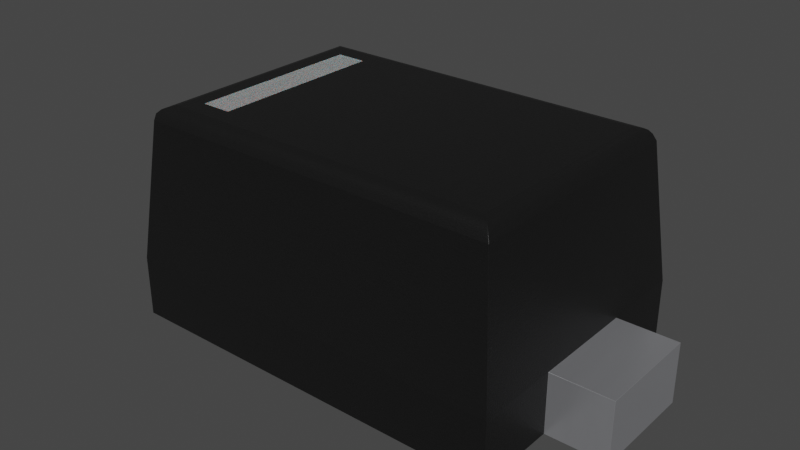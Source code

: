 # Source: SOD-523.blend  (saved by Blender 4.1.24; exported with 4.5.12 LTS)
import bpy
from mathutils import Matrix  # noqa: F401  (used for matrix-valued properties, if any)

bpy.ops.wm.read_factory_settings(use_empty=True)
scene = bpy.context.scene
scene.name = 'Scene'

# ---- collections
col_sod_523 = bpy.data.collections.new('SOD-523'); scene.collection.children.link(col_sod_523)

# ---- materials (node trees are filled in below, after node groups)
mat_plastic_chip = bpy.data.materials.new('plastic_chip')
mat_plastic_chip.use_transparent_shadow = False
mat_plastic_chip.preview_render_type = 'CUBE'
mat_white_markings = bpy.data.materials.new('white_markings')
mat_white_markings.use_transparent_shadow = False
mat_white_markings.preview_render_type = 'FLAT'
mat_metal_pins = bpy.data.materials.new('metal_pins')
mat_metal_pins.use_transparent_shadow = False
mat_metal_pins.preview_render_type = 'CUBE'

# ---- material node trees
mat_plastic_chip.use_nodes = True; mat_plastic_chip.node_tree.nodes.clear()
_N = mat_plastic_chip.node_tree.nodes; _L = mat_plastic_chip.node_tree.links
n0 = _N.new('ShaderNodeBsdfPrincipled'); n0.name = 'Principled BSDF'; n0.location = (10, 300)
n0.distribution = 'GGX'
n0.subsurface_method = 'BURLEY'
n0.inputs[0].default_value = (0.009312, 0.009312, 0.009312, 1.0)
n0.inputs[1].default_value = 0.1372
n0.inputs[2].default_value = 0.3706
n0.inputs[3].default_value = 1.45
n0.inputs[27].default_value = (0.0, 0.0, 0.0, 1.0)
n0.inputs[28].default_value = 1.0
n1 = _N.new('ShaderNodeOutputMaterial'); n1.name = 'Material Output'; n1.location = (300, 300)
n2 = _N.new('ShaderNodeTexNoise'); n2.name = 'Noise Texture'; n2.location = (-893, 54)
n2.inputs[2].default_value = 200.0
n2.inputs[3].default_value = 3.6
n2.inputs[4].default_value = 0.8375
n3 = _N.new('ShaderNodeBump'); n3.name = 'Bump'; n3.location = (-604, -53)
n3.inputs[0].default_value = 0.08
n3.inputs[1].default_value = 1.0
n3.inputs[2].default_value = 1.0
_L.new(n0.outputs[0], n1.inputs[0])
_L.new(n2.outputs[0], n3.inputs[3])
_L.new(n3.outputs[0], n0.inputs[5])
n1.is_active_output = True
mat_white_markings.use_nodes = True; mat_white_markings.node_tree.nodes.clear()
_N = mat_white_markings.node_tree.nodes; _L = mat_white_markings.node_tree.links
n0 = _N.new('ShaderNodeOutputMaterial'); n0.name = 'Material Output'; n0.location = (300, 300)
n1 = _N.new('ShaderNodeBsdfPrincipled'); n1.name = 'Principled BSDF'; n1.location = (-34, 272)
n1.distribution = 'GGX'
n1.subsurface_method = 'BURLEY'
n1.inputs[1].default_value = 0.02
n1.inputs[2].default_value = 0.4636
n1.inputs[3].default_value = 1.4
n1.inputs[8].default_value = 1.0
n1.inputs[10].default_value = 0.3682
n1.inputs[13].default_value = 0.6591
n1.inputs[18].default_value = 0.2318
n1.inputs[20].default_value = 0.6709
n1.inputs[24].default_value = 0.1191
n1.inputs[27].default_value = (0.0, 0.0, 0.0, 1.0)
n1.inputs[28].default_value = 1.0
n2 = _N.new('ShaderNodeMapping'); n2.name = 'Mapping'; n2.location = (-1010, 265)
n2.inputs[3].default_value = (3.0, 1.0, 1.0)
n3 = _N.new('ShaderNodeTexCoord'); n3.name = 'Texture Coordinate'; n3.location = (-1250, 180)
n4 = _N.new('ShaderNodeBump'); n4.name = 'Bump'; n4.location = (-376, -99)
n4.inputs[0].default_value = 0.05
n4.inputs[1].default_value = 1.0
n4.inputs[2].default_value = 1.0
n5 = _N.new('ShaderNodeTexNoise'); n5.name = 'Noise Texture'; n5.location = (-662, 176)
n5.inputs[2].default_value = 88.0
n5.inputs[3].default_value = 10.8
n5.inputs[4].default_value = 0.9167
n5.inputs[8].default_value = 1.6
n6 = _N.new('ShaderNodeValToRGB'); n6.name = 'ColorRamp'; n6.location = (-354, 186)
while len(n6.color_ramp.elements) > 1: n6.color_ramp.elements.remove(n6.color_ramp.elements[-1])
n6.color_ramp.elements[0].position = 0.0; n6.color_ramp.elements[0].color = (0.2596, 0.2596, 0.2596, 1.0)
_e = n6.color_ramp.elements.new(1.0); _e.color = (0.6303, 0.6303, 0.6303, 1.0)
n7 = _N.new('ShaderNodeMix'); n7.name = 'Mix'; n7.location = (-204, 152)
n7.data_type = 'RGBA'
n7.inputs[0].default_value = 0.3682
n7.inputs[7].default_value = (0.2525, 0.2525, 0.2525, 1.0)
_L.new(n5.outputs[0], n6.inputs[0])
_L.new(n1.outputs[0], n0.inputs[0])
_L.new(n3.outputs[2], n2.inputs[0])
_L.new(n2.outputs[0], n5.inputs[0])
_L.new(n5.outputs[0], n4.inputs[3])
_L.new(n4.outputs[0], n1.inputs[5])
_L.new(n6.outputs[0], n7.inputs[6])
_L.new(n7.outputs[2], n1.inputs[0])
n0.is_active_output = True
mat_metal_pins.use_nodes = True; mat_metal_pins.node_tree.nodes.clear()
_N = mat_metal_pins.node_tree.nodes; _L = mat_metal_pins.node_tree.links
n0 = _N.new('ShaderNodeMapping'); n0.name = 'Mapping'; n0.location = (-1447, -91)
n0.inputs[3].default_value = (4.8, 1.2, 1.1)
n1 = _N.new('ShaderNodeBsdfPrincipled'); n1.name = 'Principled BSDF'; n1.location = (-560, 254)
n1.distribution = 'GGX'
n1.subsurface_method = 'BURLEY'
n1.inputs[1].default_value = 0.7818
n1.inputs[2].default_value = 0.2886
n1.inputs[3].default_value = 1.45
n1.inputs[13].default_value = 0.0
n1.inputs[27].default_value = (0.0, 0.0, 0.0, 1.0)
n1.inputs[28].default_value = 1.0
n2 = _N.new('ShaderNodeOutputMaterial'); n2.name = 'Material Output.002'; n2.location = (-205, 253)
n2.width = 213
n3 = _N.new('ShaderNodeTexNoise'); n3.name = 'Noise Texture.002'; n3.location = (-1228, -73)
n3.inputs[2].default_value = 0.1
n3.inputs[3].default_value = 7.0
n3.inputs[4].default_value = 0.6
n3.inputs[8].default_value = 0.4
n4 = _N.new('ShaderNodeTexCoord'); n4.name = 'Texture Coordinate'; n4.location = (-1636, -116)
n5 = _N.new('ShaderNodeMix'); n5.name = 'Mix.001'; n5.location = (-921, 45)
n5.data_type = 'RGBA'
n5.inputs[6].default_value = (0.9398, 0.9547, 1.0, 1.0)
n5.inputs[7].default_value = (0.13, 0.1259, 0.1359, 1.0)
n6 = _N.new('ShaderNodeBump'); n6.name = 'Bump.001'; n6.location = (-1001, -227)
n6.inputs[0].default_value = 0.05
n6.inputs[1].default_value = 0.01
n6.inputs[2].default_value = 1.0
_L.new(n1.outputs[0], n2.inputs[0])
_L.new(n3.outputs[0], n6.inputs[3])
_L.new(n0.outputs[0], n3.inputs[0])
_L.new(n3.outputs[0], n5.inputs[0])
_L.new(n4.outputs[3], n0.inputs[0])
_L.new(n5.outputs[2], n1.inputs[0])
_L.new(n6.outputs[0], n1.inputs[5])
n2.is_active_output = True

# ---- world
world_world = bpy.data.worlds.new('World'); scene.world = world_world
world_world.use_nodes = True; world_world.node_tree.nodes.clear()
_N = world_world.node_tree.nodes; _L = world_world.node_tree.links
n0 = _N.new('ShaderNodeOutputWorld'); n0.name = 'World Output'; n0.location = (300, 300)
n1 = _N.new('ShaderNodeBackground'); n1.name = 'Background'; n1.location = (10, 300)
n1.inputs[0].default_value = (0.05088, 0.05088, 0.05088, 1.0)
_L.new(n1.outputs[0], n0.inputs[0])
n0.is_active_output = True
world_world.color = (0.05088, 0.05088, 0.05088)
world_world.use_sun_shadow = False
world_world.sun_shadow_jitter_overblur = 0.0

# ---- meshes
me_sod_523 = bpy.data.meshes.new('SOD-523')
me_sod_523.from_pydata([(0.65, -0.175, 0.0), (0.65, 0.175, 0.2), (-0.65, 0.45, 0.0), (-0.65, -0.175, 0.0), (-0.65, -0.175, 0.2), (-0.5524, -0.3524, 0.7), (0.65, 0.45, 0.0), (-0.65, -0.45, 0.0), (0.65, -0.45, 0.0), (-0.65, -0.45, 0.2), (-0.6022, 0.4022, 0.6552), (0.65, -0.45, 0.2), (0.65, -0.175, 0.2), (0.6022, -0.4022, 0.6552), (-0.5848, -0.3848, 0.6888), (0.5928, -0.3928, 0.6764), (0.5725, 0.372, 0.6951), (-0.5967, -0.3967, 0.6764), (-0.5705, -0.37, 0.6951), (-0.5848, 0.3848, 0.6888), (-0.5966, 0.3966, 0.6764), (-0.4, -0.2925, 0.699), (-0.5, 0.2925, 0.699), (0.85, -0.175, 0.2), (0.85, -0.175, 0.0), (0.85, 0.175, 0.0), (-0.85, -0.175, 0.2), (-0.65, 0.175, 0.2), (-0.5, 0.2925, 0.7), (-0.5, -0.2925, 0.699), (-0.5, -0.2925, 0.7), (-0.4, 0.2925, 0.699), (0.85, 0.175, 0.2), (-0.4, -0.2925, 0.7), (-0.65, 0.175, 0.0), (-0.85, 0.175, 0.0), (-0.85, 0.175, 0.2), (0.65, 0.175, 0.0), (0.65, 0.45, 0.2), (-0.65, 0.45, 0.2), (-0.5524, 0.3524, 0.7), (-0.4, 0.2925, 0.7), (-0.85, -0.175, 0.0), (0.6022, 0.4022, 0.6552), (-0.6022, -0.4022, 0.6552), (0.5725, -0.372, 0.6951), (0.5524, -0.3524, 0.7), (0.5831, -0.3831, 0.6888), (-0.5705, 0.37, 0.6951), (0.5524, 0.3524, 0.7), (0.5831, 0.3831, 0.6888), (0.5928, 0.3928, 0.6764)], [], [(9, 11, 13, 44), (11, 8, 0, 12), (6, 38, 1, 37), (38, 6, 2, 39), (3, 7, 9, 4), (7, 8, 11, 9), (25, 24, 0, 37), (50, 16, 45, 47), (38, 39, 10, 43), (47, 45, 18, 14), (43, 13, 11, 12, 1, 38), (42, 35, 34, 3), (21, 33, 41, 31), (4, 9, 44, 10, 39, 27), (46, 49, 41, 33, 30, 5), (18, 5, 40, 48), (17, 14, 19, 20), (37, 0, 8, 7, 3, 34, 2, 6), (44, 17, 20, 10), (49, 16, 48, 40), (48, 19, 14, 18), (49, 40, 5, 30, 28, 41), (20, 19, 50, 51), (10, 20, 51, 43), (16, 50, 19, 48), (51, 50, 47, 15), (15, 13, 43, 51), (14, 17, 15, 47), (17, 44, 13, 15), (29, 30, 33, 21), (22, 28, 30, 29), (22, 31, 41, 28), (31, 22, 29, 21), (32, 23, 24, 25), (37, 1, 32, 25), (24, 23, 12, 0), (1, 12, 23, 32), (26, 36, 35, 42), (4, 26, 42, 3), (36, 27, 34, 35), (4, 27, 36, 26), (2, 34, 27, 39), (16, 49, 46, 45), (46, 5, 18, 45)])
me_sod_523.polygons.foreach_set('use_smooth', [True] * 44)
me_sod_523.polygons.foreach_set('material_index', [0, 0, 0, 0, 0, 0, 2, 0, 0, 0, 0, 2, 1, 0, 0, 0, 0, 0, 0, 0, 0, 0, 0, 0, 0, 0, 0, 0, 0, 1, 1, 1, 1, 2, 2, 2, 2, 2, 2, 2, 2, 0, 0, 0])
_k = set([(0, 8), (0, 12), (0, 24), (0, 37), (1, 12), (1, 32), (1, 37), (1, 38), (2, 6), (2, 34), (2, 39), (3, 4), (3, 7), (3, 34), (3, 42), (4, 9), (4, 26), (4, 27), (5, 18), (5, 40), (5, 46), (6, 37), (6, 38), (7, 8), (7, 9), (8, 11), (9, 11), (9, 44), (10, 20), (10, 39), (10, 43), (10, 44), (11, 12), (11, 13), (12, 23), (13, 15), (13, 43), (13, 44), (14, 17), (14, 18), (15, 47), (16, 49), (16, 50), (17, 44), (19, 20), (19, 48), (21, 29), (21, 31), (21, 33), (22, 28), (22, 29), (22, 31), (23, 24), (23, 32), (24, 25), (25, 32), (25, 37), (26, 36), (26, 42), (27, 34), (27, 36), (27, 39), (28, 30), (28, 41), (29, 30), (30, 33), (31, 41), (33, 41), (34, 35), (35, 36), (35, 42), (38, 39), (38, 43), (40, 48), (40, 49), (43, 51), (45, 46), (45, 47), (46, 49), (50, 51)])
me_sod_523.attributes.new('sharp_edge', 'BOOLEAN', 'EDGE').data.foreach_set('value', [ (min(e.vertices), max(e.vertices)) in _k for e in me_sod_523.edges])
_uv = me_sod_523.uv_layers.new(name='UVMap')
_uv.uv.foreach_set('vector', [0.1538, 0.3634, 0.9185, 0.3634, 0.8904, 0.6312, 0.182, 0.6312, 0.2353, 0.3634, 0.2353, 0.2458, 0.3971, 0.2458, 0.3971, 0.3634, 0.7647, 0.2458, 0.7647, 0.3634, 0.6029, 0.3634, 0.6029, 0.2458, 0.9185, 0.3634, 0.9185, 0.2458, 0.1538, 0.2458, 0.1538, 0.3634, 0.3971, 0.2458, 0.2353, 0.2458, 0.2353, 0.3634, 0.3971, 0.3634, 0.1538, 0.2458, 0.9185, 0.2458, 0.9185, 0.3634, 0.1538, 0.3634, 1.036, 0.6029, 1.036, 0.3971, 0.9185, 0.3971, 0.9185, 0.6029, 0.8792, 0.7253, 0.8722, 0.7183, 0.8722, 0.2817, 0.8792, 0.2747, 0.9185, 0.3634, 0.1538, 0.3634, 0.182, 0.6312, 0.8904, 0.6312, 0.8792, 0.2747, 0.8722, 0.2817, 0.2014, 0.2829, 0.1922, 0.2736, 0.7366, 0.6312, 0.2634, 0.6312, 0.2353, 0.3634, 0.3971, 0.3634, 0.6029, 0.3634, 0.7647, 0.3634, 0.03619, 0.3971, 0.03619, 0.6029, 0.1538, 0.6029, 0.1538, 0.3971, 0.3279, 0.657, 0.3279, 0.6576, 0.6721, 0.6576, 0.6721, 0.657, 0.3971, 0.3634, 0.2353, 0.3634, 0.2634, 0.6312, 0.7366, 0.6312, 0.7647, 0.3634, 0.6029, 0.3634, 0.8611, 0.2927, 0.8611, 0.7073, 0.3009, 0.6721, 0.3009, 0.3279, 0.2421, 0.3279, 0.2112, 0.2927, 0.2014, 0.2829, 0.2112, 0.2927, 0.2112, 0.7073, 0.2014, 0.7171, 0.2667, 0.6437, 0.2736, 0.651, 0.7264, 0.651, 0.7333, 0.6437, 0.9185, 0.6029, 0.9185, 0.3971, 0.9185, 0.2353, 0.1538, 0.2353, 0.1538, 0.3971, 0.1538, 0.6029, 0.1538, 0.7647, 0.9185, 0.7647, 0.2634, 0.6312, 0.2667, 0.6437, 0.7333, 0.6437, 0.7366, 0.6312, 0.8611, 0.7073, 0.8722, 0.7183, 0.2014, 0.7171, 0.2112, 0.7073, 0.2014, 0.7171, 0.1922, 0.7264, 0.1922, 0.2736, 0.2014, 0.2829, 0.8611, 0.7073, 0.2112, 0.7073, 0.2112, 0.2927, 0.2421, 0.3279, 0.2421, 0.6721, 0.3009, 0.6721, 0.1852, 0.6437, 0.1922, 0.651, 0.8792, 0.651, 0.8849, 0.6437, 0.182, 0.6312, 0.1852, 0.6437, 0.8849, 0.6437, 0.8904, 0.6312, 0.8722, 0.7183, 0.8792, 0.7253, 0.1922, 0.7264, 0.2014, 0.7171, 0.7311, 0.6437, 0.7253, 0.651, 0.2747, 0.651, 0.2689, 0.6437, 0.2689, 0.6437, 0.2634, 0.6312, 0.7366, 0.6312, 0.7311, 0.6437, 0.1922, 0.651, 0.1852, 0.6437, 0.8849, 0.6437, 0.8792, 0.651, 0.1852, 0.6437, 0.182, 0.6312, 0.8904, 0.6312, 0.8849, 0.6437, 0.2421, 0.657, 0.2421, 0.6576, 0.3009, 0.6576, 0.3009, 0.657, 0.6721, 0.657, 0.6721, 0.6576, 0.3279, 0.6576, 0.3279, 0.657, 0.2421, 0.657, 0.3009, 0.657, 0.3009, 0.6576, 0.2421, 0.6576, 0.3009, 0.6721, 0.2421, 0.6721, 0.2421, 0.3279, 0.3009, 0.3279, 0.6029, 0.3634, 0.3971, 0.3634, 0.3971, 0.2458, 0.6029, 0.2458, 0.9185, 0.2458, 0.9185, 0.3634, 1.036, 0.3634, 1.036, 0.2458, 1.036, 0.2458, 1.036, 0.3634, 0.9185, 0.3634, 0.9185, 0.2458, 0.9185, 0.6029, 0.9185, 0.3971, 1.036, 0.3971, 1.036, 0.6029, 0.3971, 0.3634, 0.6029, 0.3634, 0.6029, 0.2458, 0.3971, 0.2458, 0.1538, 0.3634, 0.03619, 0.3634, 0.03619, 0.2458, 0.1538, 0.2458, 0.03619, 0.3634, 0.1538, 0.3634, 0.1538, 0.2458, 0.03619, 0.2458, 0.1538, 0.3971, 0.1538, 0.6029, 0.03619, 0.6029, 0.03619, 0.3971, 0.7647, 0.2458, 0.6029, 0.2458, 0.6029, 0.3634, 0.7647, 0.3634, 0.8722, 0.7183, 0.8611, 0.7073, 0.8611, 0.2927, 0.8722, 0.2817, 0.8611, 0.2927, 0.2112, 0.2927, 0.2014, 0.2829, 0.8722, 0.2817])
me_sod_523.materials.append(mat_plastic_chip)
me_sod_523.materials.append(mat_white_markings)
me_sod_523.materials.append(mat_metal_pins)
me_sod_523.update()
me_sod_523.normals_split_custom_set([tuple(v) for v in zip(*[iter([0.0, -0.9945, 0.1045, 0.0, -0.9945, 0.1045, 0.0, -0.9945, 0.1045, 0.0, -0.9945, 0.1045, 1.0, 0.0, 0.0, 1.0, 0.0, 0.0, 1.0, 0.0, 0.0, 1.0, 0.0, 0.0, 1.0, 0.0, 0.0, 1.0, 0.0, 0.0, 1.0, 0.0, 0.0, 1.0, 0.0, 0.0, 0.0, 1.0, 0.0, 0.0, 1.0, 0.0, 0.0, 1.0, 0.0, 0.0, 1.0, 0.0, -1.0, 0.0, 0.0, -1.0, 0.0, 0.0, -1.0, 0.0, 0.0, -1.0, 0.0, 0.0, 0.0, -1.0, 0.0, 0.0, -1.0, 0.0, 0.0, -1.0, 0.0, 0.0, -1.0, 0.0, 0.0, 0.0, -1.0, 0.0, 0.0, -1.0, 0.0, 0.0, -1.0, 0.0, 0.0, -1.0, 0.7185, 0.0, 0.6956, 0.4432, 0.0, 0.8964, 0.4432, 0.0, 0.8964, 0.7185, 0.0, 0.6956, 0.0, 0.9945, 0.1045, 0.0, 0.9945, 0.1045, 0.0, 0.9945, 0.1045, 0.0, 0.9945, 0.1045, 0.001268, -0.6726, 0.74, -0.0001033, -0.3917, 0.9201, -0.0001031, -0.392, 0.92, 0.001294, -0.6767, 0.7363, 0.9945, 0.0, 0.1045, 0.9945, 0.0, 0.1045, 0.9945, 0.0, 0.1045, 0.9945, 0.0, 0.1045, 0.9945, 0.0, 0.1045, 0.9945, 0.0, 0.1045, 0.0, 0.0, -1.0, 0.0, 0.0, -1.0, 0.0, 0.0, -1.0, 0.0, 0.0, -1.0, -1.0, 0.0, 0.0, -1.0, 0.0, 0.0, -1.0, 0.0, 0.0, -1.0, 0.0, 0.0, -0.9945, 0.0, 0.1045, -0.9945, 0.0, 0.1045, -0.9945, 0.0, 0.1045, -0.9945, 0.0, 0.1045, -0.9945, 0.0, 0.1045, -0.9945, 0.0, 0.1045, 0.0, 0.0, 1.0, 0.0, 0.0, 1.0, 0.0, 0.0, 1.0, 0.0, 0.0, 1.0, 0.0, 0.0, 1.0, 0.0, 0.0, 1.0, -0.3663, 0.0, 0.9305, -0.2628, 0.0, 0.9649, -0.2628, 0.0, 0.9649, -0.3663, 0.0, 0.9305, -0.9092, 1.378e-05, 0.4163, -0.6453, 8.211e-06, 0.764, -0.6452, 8.211e-06, 0.764, -0.9092, 1.378e-05, 0.4163, 0.0, 0.0, -1.0, 0.0, 0.0, -1.0, 0.0, 0.0, -1.0, 0.0, 0.0, -1.0, 0.0, 0.0, -1.0, 0.0, 0.0, -1.0, 0.0, 0.0, -1.0, 0.0, 0.0, -1.0, -0.9678, 1.458e-05, 0.2516, -0.9092, 1.378e-05, 0.4163, -0.9092, 1.378e-05, 0.4163, -0.9678, 1.458e-05, 0.2516, -0.0002314, 0.2557, 0.9668, -0.0001033, 0.3917, 0.9201, -0.0001031, 0.392, 0.92, -0.0002314, 0.2557, 0.9668, -0.3663, 0.0, 0.9305, -0.6452, 8.211e-06, 0.764, -0.6453, 8.211e-06, 0.764, -0.3663, 0.0, 0.9305, 0.0, 0.0, 1.0, 0.0, 0.0, 1.0, 0.0, 0.0, 1.0, 0.0, 0.0, 1.0, 0.0, 0.0, 1.0, 0.0, 0.0, 1.0, 0.001632, 0.8924, 0.4512, 0.001289, 0.677, 0.736, 0.001264, 0.6729, 0.7398, 0.001631, 0.893, 0.45, 0.001513, 0.9435, 0.3313, 0.001632, 0.8924, 0.4512, 0.001631, 0.893, 0.45, 0.001513, 0.9435, 0.3313, -0.0001033, 0.3917, 0.9201, 0.001264, 0.6729, 0.7398, 0.001289, 0.677, 0.736, -0.0001031, 0.392, 0.92, 0.8771, 0.0, 0.4803, 0.7185, 0.0, 0.6956, 0.7185, 0.0, 0.6956, 0.8771, 0.0, 0.4803, 0.8771, 0.0, 0.4803, 0.9148, 0.0, 0.4039, 0.9148, 0.0, 0.4039, 0.8771, 0.0, 0.4803, 0.001294, -0.6767, 0.7363, 0.001641, -0.8925, 0.4511, 0.00164, -0.8931, 0.4499, 0.001268, -0.6726, 0.74, 0.001641, -0.8925, 0.4511, 0.001522, -0.9437, 0.3309, 0.001522, -0.9437, 0.3309, 0.00164, -0.8931, 0.4499, 0.0, 1.0, 0.0, 0.0, 1.0, 0.0, 0.0, 1.0, 0.0, 0.0, 1.0, 0.0, 1.0, 0.0, 0.0, 1.0, 0.0, 0.0, 1.0, 0.0, 0.0, 1.0, 0.0, 0.0, 0.0, -1.0, 0.0, 0.0, -1.0, 0.0, 0.0, -1.0, 0.0, 0.0, -1.0, 0.0, 0.0, 0.0, 1.0, 0.0, 0.0, 1.0, 0.0, 0.0, 1.0, 0.0, 0.0, 1.0, 1.0, 0.0, 0.0, 1.0, 0.0, 0.0, 1.0, 0.0, 0.0, 1.0, 0.0, 0.0, 0.0, 1.0, 0.0, 0.0, 1.0, 0.0, 0.0, 1.0, 0.0, 0.0, 1.0, 0.0, 0.0, -1.0, 0.0, 0.0, -1.0, 0.0, 0.0, -1.0, 0.0, 0.0, -1.0, 0.0, 0.0, 0.0, 1.0, 0.0, 0.0, 1.0, 0.0, 0.0, 1.0, 0.0, 0.0, 1.0, -1.0, 0.0, 0.0, -1.0, 0.0, 0.0, -1.0, 0.0, 0.0, -1.0, 0.0, 0.0, 0.0, -1.0, 0.0, 0.0, -1.0, 0.0, 0.0, -1.0, 0.0, 0.0, -1.0, 0.0, 0.0, 1.0, 0.0, 0.0, 1.0, 0.0, 0.0, 1.0, 0.0, 0.0, 1.0, 0.0, 0.0, 0.0, 1.0, 0.0, 0.0, 1.0, 0.0, 0.0, 1.0, 0.0, 0.0, 1.0, -1.0, 0.0, 0.0, -1.0, 0.0, 0.0, -1.0, 0.0, 0.0, -1.0, 0.0, 0.0, 0.4432, 0.0, 0.8964, 0.2378, 0.0, 0.9713, 0.2378, 0.0, 0.9713, 0.4432, 0.0, 0.8964, -0.0002314, -0.2557, 0.9668, -0.0002314, -0.2557, 0.9668, -0.0001031, -0.392, 0.92, -0.0001033, -0.3917, 0.9201])] * 3)])

# ---- objects
ob_sod_523 = bpy.data.objects.new('SOD-523', me_sod_523)

# ---- transforms, parenting, visibility, modifiers, constraints
ob_sod_523.location = (0.0, 0.0, 0.0)
_m = ob_sod_523.modifiers.new('Bevel', 'BEVEL')
_m.width = 0.003
_m.width_pct = 0.003
_m.segments = 3

# ---- collection membership
col_sod_523.objects.link(ob_sod_523)

# ---- scene / render settings (as saved in the file)
scene.frame_start = 1; scene.frame_end = 250; scene.frame_set(1)
scene.render.engine = 'BLENDER_EEVEE_NEXT'
scene.cycles.sampling_pattern = 'TABULATED_SOBOL'
scene.cycles.use_light_tree = False
scene.eevee.ray_tracing_options.trace_max_roughness = 0.0
scene.view_settings.view_transform = 'Filmic'
bpy.context.view_layer.update()

# ---- added for rendering (the .blend has no active camera and no usable light): camera, sun
cam_auto = bpy.data.cameras.new('AutoCamera')
cam_auto.lens = 50.0
cam_auto.sensor_width = 36.0
cam_auto.clip_end = 1000.0
ob_auto_camera = bpy.data.objects.new('AutoCamera', cam_auto)
scene.collection.objects.link(ob_auto_camera)
ob_auto_camera.location = (1.89389, -2.27267, 1.86511)
ob_auto_camera.rotation_euler = (1.09748, -7.21219e-08, 0.694738)
scene.camera = ob_auto_camera
light_auto_sun = bpy.data.lights.new('AutoSun', 'SUN')
light_auto_sun.energy = 3.0
light_auto_sun.angle = 0.0523599
ob_auto_sun = bpy.data.objects.new('AutoSun', light_auto_sun)
scene.collection.objects.link(ob_auto_sun)
ob_auto_sun.rotation_euler = (0.872665, 0.174533, 0.523599)
bpy.context.view_layer.update()
